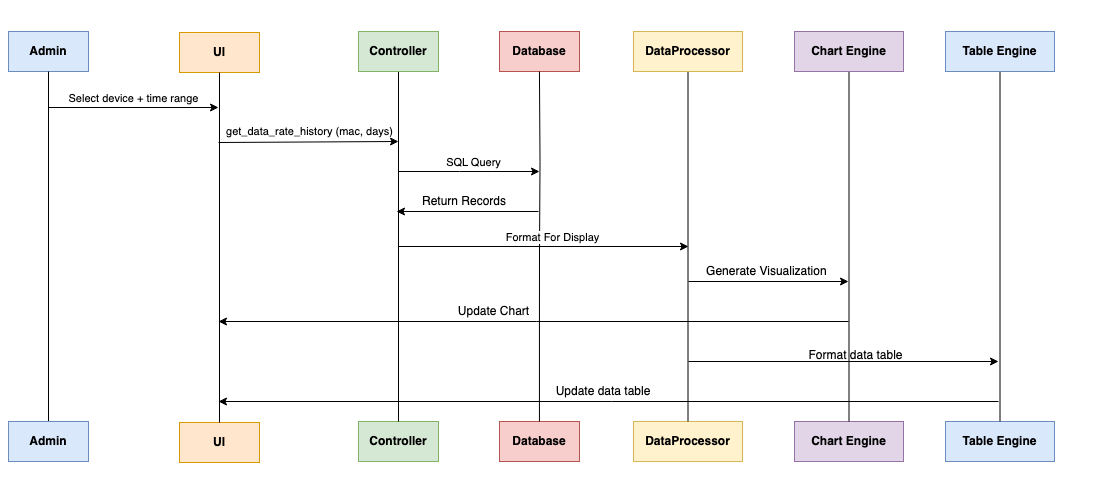

The diagram above was exported from draw.io. Its source (the exported page's mxGraphModel, read from the mxfile embedded in the PNG):
<mxGraphModel dx="1148" dy="741" grid="1" gridSize="10" guides="1" tooltips="1" connect="1" arrows="1" fold="1" page="1" pageScale="1" pageWidth="850" pageHeight="1100" math="0" shadow="0">
  <root>
    <mxCell id="0" />
    <mxCell id="1" parent="0" />
    <mxCell id="xBe3rlSVk8Kq-N4p0GM1-1" value="" style="rounded=0;whiteSpace=wrap;html=1;strokeColor=#FFFFFF;" parent="1" vertex="1">
      <mxGeometry x="52" y="29" width="1098" height="501" as="geometry" />
    </mxCell>
    <mxCell id="xBe3rlSVk8Kq-N4p0GM1-2" value="&lt;b&gt;Admin&lt;/b&gt;" style="rounded=0;whiteSpace=wrap;html=1;fillColor=#dae8fc;strokeColor=#6c8ebf;" parent="1" vertex="1">
      <mxGeometry x="60" y="60" width="80" height="40" as="geometry" />
    </mxCell>
    <mxCell id="xBe3rlSVk8Kq-N4p0GM1-4" style="edgeStyle=orthogonalEdgeStyle;rounded=0;orthogonalLoop=1;jettySize=auto;html=1;endArrow=none;startFill=0;" parent="1" source="xBe3rlSVk8Kq-N4p0GM1-3" target="xBe3rlSVk8Kq-N4p0GM1-2" edge="1">
      <mxGeometry relative="1" as="geometry" />
    </mxCell>
    <mxCell id="xBe3rlSVk8Kq-N4p0GM1-3" value="&lt;b&gt;Admin&lt;/b&gt;" style="rounded=0;whiteSpace=wrap;html=1;fillColor=#dae8fc;strokeColor=#6c8ebf;" parent="1" vertex="1">
      <mxGeometry x="60" y="450" width="80" height="40" as="geometry" />
    </mxCell>
    <mxCell id="xBe3rlSVk8Kq-N4p0GM1-5" value="&lt;b&gt;UI&lt;/b&gt;" style="rounded=0;whiteSpace=wrap;html=1;fillColor=#ffe6cc;strokeColor=#d79b00;" parent="1" vertex="1">
      <mxGeometry x="231" y="61" width="80" height="40" as="geometry" />
    </mxCell>
    <mxCell id="xBe3rlSVk8Kq-N4p0GM1-6" value="&lt;b&gt;UI&lt;/b&gt;" style="rounded=0;whiteSpace=wrap;html=1;fillColor=#ffe6cc;strokeColor=#d79b00;" parent="1" vertex="1">
      <mxGeometry x="231" y="451" width="80" height="40" as="geometry" />
    </mxCell>
    <mxCell id="xBe3rlSVk8Kq-N4p0GM1-7" style="edgeStyle=orthogonalEdgeStyle;rounded=0;orthogonalLoop=1;jettySize=auto;html=1;endArrow=none;startFill=0;" parent="1" source="xBe3rlSVk8Kq-N4p0GM1-6" target="xBe3rlSVk8Kq-N4p0GM1-5" edge="1">
      <mxGeometry relative="1" as="geometry" />
    </mxCell>
    <mxCell id="xBe3rlSVk8Kq-N4p0GM1-8" value="" style="endArrow=classic;html=1;rounded=0;" parent="1" edge="1">
      <mxGeometry width="50" height="50" relative="1" as="geometry">
        <mxPoint x="100" y="136" as="sourcePoint" />
        <mxPoint x="270" y="136" as="targetPoint" />
      </mxGeometry>
    </mxCell>
    <mxCell id="xBe3rlSVk8Kq-N4p0GM1-9" value="Select device + time range" style="edgeLabel;html=1;align=center;verticalAlign=middle;resizable=0;points=[];" parent="xBe3rlSVk8Kq-N4p0GM1-8" vertex="1" connectable="0">
      <mxGeometry x="0.0909" y="3" relative="1" as="geometry">
        <mxPoint x="-9" y="-7" as="offset" />
      </mxGeometry>
    </mxCell>
    <mxCell id="xBe3rlSVk8Kq-N4p0GM1-10" value="&lt;b&gt;Controller&lt;/b&gt;" style="rounded=0;whiteSpace=wrap;html=1;fillColor=#d5e8d4;strokeColor=#82b366;" parent="1" vertex="1">
      <mxGeometry x="410" y="450" width="80" height="40" as="geometry" />
    </mxCell>
    <mxCell id="xBe3rlSVk8Kq-N4p0GM1-11" style="edgeStyle=orthogonalEdgeStyle;rounded=0;orthogonalLoop=1;jettySize=auto;html=1;endArrow=none;startFill=0;" parent="1" source="xBe3rlSVk8Kq-N4p0GM1-10" target="xBe3rlSVk8Kq-N4p0GM1-12" edge="1">
      <mxGeometry relative="1" as="geometry" />
    </mxCell>
    <mxCell id="xBe3rlSVk8Kq-N4p0GM1-12" value="&lt;b&gt;Controller&lt;/b&gt;" style="rounded=0;whiteSpace=wrap;html=1;fillColor=#d5e8d4;strokeColor=#82b366;" parent="1" vertex="1">
      <mxGeometry x="410" y="60" width="80" height="40" as="geometry" />
    </mxCell>
    <mxCell id="xBe3rlSVk8Kq-N4p0GM1-13" value="" style="endArrow=classic;html=1;rounded=0;" parent="1" edge="1">
      <mxGeometry width="50" height="50" relative="1" as="geometry">
        <mxPoint x="270" y="171" as="sourcePoint" />
        <mxPoint x="450" y="170" as="targetPoint" />
      </mxGeometry>
    </mxCell>
    <mxCell id="xBe3rlSVk8Kq-N4p0GM1-14" value="get_data_rate_history (mac, days)" style="edgeLabel;html=1;align=center;verticalAlign=middle;resizable=0;points=[];" parent="xBe3rlSVk8Kq-N4p0GM1-13" vertex="1" connectable="0">
      <mxGeometry x="-0.0857" y="2" relative="1" as="geometry">
        <mxPoint x="8" y="-9" as="offset" />
      </mxGeometry>
    </mxCell>
    <mxCell id="xBe3rlSVk8Kq-N4p0GM1-15" value="&lt;b&gt;Database&lt;/b&gt;" style="rounded=0;whiteSpace=wrap;html=1;fillColor=#f8cecc;strokeColor=#b85450;" parent="1" vertex="1">
      <mxGeometry x="551" y="60" width="80" height="40" as="geometry" />
    </mxCell>
    <mxCell id="xBe3rlSVk8Kq-N4p0GM1-16" style="edgeStyle=orthogonalEdgeStyle;rounded=0;orthogonalLoop=1;jettySize=auto;html=1;endArrow=none;startFill=0;" parent="1" target="xBe3rlSVk8Kq-N4p0GM1-15" edge="1">
      <mxGeometry relative="1" as="geometry">
        <mxPoint x="591" y="280" as="sourcePoint" />
      </mxGeometry>
    </mxCell>
    <mxCell id="xBe3rlSVk8Kq-N4p0GM1-17" value="&lt;b&gt;Database&lt;/b&gt;" style="rounded=0;whiteSpace=wrap;html=1;fillColor=#f8cecc;strokeColor=#b85450;" parent="1" vertex="1">
      <mxGeometry x="551" y="450" width="80" height="40" as="geometry" />
    </mxCell>
    <mxCell id="xBe3rlSVk8Kq-N4p0GM1-18" value="" style="endArrow=classic;html=1;rounded=0;" parent="1" edge="1">
      <mxGeometry width="50" height="50" relative="1" as="geometry">
        <mxPoint x="450" y="200" as="sourcePoint" />
        <mxPoint x="591" y="200" as="targetPoint" />
        <Array as="points">
          <mxPoint x="511" y="200" />
        </Array>
      </mxGeometry>
    </mxCell>
    <mxCell id="xBe3rlSVk8Kq-N4p0GM1-19" value="SQL Query" style="edgeLabel;html=1;align=center;verticalAlign=middle;resizable=0;points=[];" parent="xBe3rlSVk8Kq-N4p0GM1-18" vertex="1" connectable="0">
      <mxGeometry x="-0.2267" relative="1" as="geometry">
        <mxPoint x="20" y="-10" as="offset" />
      </mxGeometry>
    </mxCell>
    <mxCell id="xBe3rlSVk8Kq-N4p0GM1-23" value="" style="edgeStyle=orthogonalEdgeStyle;rounded=0;orthogonalLoop=1;jettySize=auto;html=1;endArrow=none;startFill=0;" parent="1" source="xBe3rlSVk8Kq-N4p0GM1-17" edge="1">
      <mxGeometry relative="1" as="geometry">
        <mxPoint x="591" y="450" as="sourcePoint" />
        <mxPoint x="591" y="270" as="targetPoint" />
      </mxGeometry>
    </mxCell>
    <mxCell id="xBe3rlSVk8Kq-N4p0GM1-24" value="&lt;b&gt;DataProcessor&lt;/b&gt;" style="rounded=0;whiteSpace=wrap;html=1;fillColor=#fff2cc;strokeColor=#d6b656;" parent="1" vertex="1">
      <mxGeometry x="685" y="450" width="109" height="40" as="geometry" />
    </mxCell>
    <mxCell id="xBe3rlSVk8Kq-N4p0GM1-25" style="edgeStyle=orthogonalEdgeStyle;rounded=0;orthogonalLoop=1;jettySize=auto;html=1;endArrow=none;startFill=0;" parent="1" source="xBe3rlSVk8Kq-N4p0GM1-24" target="xBe3rlSVk8Kq-N4p0GM1-26" edge="1">
      <mxGeometry relative="1" as="geometry" />
    </mxCell>
    <mxCell id="xBe3rlSVk8Kq-N4p0GM1-26" value="&lt;b&gt;DataProcessor&lt;/b&gt;" style="rounded=0;whiteSpace=wrap;html=1;fillColor=#fff2cc;strokeColor=#d6b656;" parent="1" vertex="1">
      <mxGeometry x="685" y="60" width="109" height="40" as="geometry" />
    </mxCell>
    <mxCell id="xBe3rlSVk8Kq-N4p0GM1-27" value="" style="endArrow=classic;html=1;rounded=0;" parent="1" edge="1">
      <mxGeometry width="50" height="50" relative="1" as="geometry">
        <mxPoint x="450" y="275" as="sourcePoint" />
        <mxPoint x="740" y="275" as="targetPoint" />
      </mxGeometry>
    </mxCell>
    <mxCell id="xBe3rlSVk8Kq-N4p0GM1-33" value="Format For Display" style="edgeLabel;html=1;align=center;verticalAlign=middle;resizable=0;points=[];" parent="xBe3rlSVk8Kq-N4p0GM1-27" vertex="1" connectable="0">
      <mxGeometry x="-0.1464" y="2" relative="1" as="geometry">
        <mxPoint x="30" y="-8" as="offset" />
      </mxGeometry>
    </mxCell>
    <mxCell id="52sY6pwTPn8RctD2uHhb-1" value="" style="endArrow=classic;html=1;rounded=0;" edge="1" parent="1">
      <mxGeometry width="50" height="50" relative="1" as="geometry">
        <mxPoint x="590" y="240" as="sourcePoint" />
        <mxPoint x="448" y="240" as="targetPoint" />
      </mxGeometry>
    </mxCell>
    <mxCell id="52sY6pwTPn8RctD2uHhb-2" value="Return Records" style="text;html=1;align=center;verticalAlign=middle;whiteSpace=wrap;rounded=0;" vertex="1" parent="1">
      <mxGeometry x="471" y="220" width="90" height="20" as="geometry" />
    </mxCell>
    <mxCell id="52sY6pwTPn8RctD2uHhb-3" value="&lt;b&gt;Chart Engine&lt;/b&gt;" style="rounded=0;whiteSpace=wrap;html=1;fillColor=#e1d5e7;strokeColor=#9673a6;" vertex="1" parent="1">
      <mxGeometry x="846" y="450" width="109" height="40" as="geometry" />
    </mxCell>
    <mxCell id="52sY6pwTPn8RctD2uHhb-4" style="edgeStyle=orthogonalEdgeStyle;rounded=0;orthogonalLoop=1;jettySize=auto;html=1;endArrow=none;startFill=0;" edge="1" parent="1" source="52sY6pwTPn8RctD2uHhb-3" target="52sY6pwTPn8RctD2uHhb-5">
      <mxGeometry relative="1" as="geometry" />
    </mxCell>
    <mxCell id="52sY6pwTPn8RctD2uHhb-5" value="&lt;b&gt;Chart Engine&lt;/b&gt;" style="rounded=0;whiteSpace=wrap;html=1;fillColor=#e1d5e7;strokeColor=#9673a6;" vertex="1" parent="1">
      <mxGeometry x="846" y="60" width="109" height="40" as="geometry" />
    </mxCell>
    <mxCell id="52sY6pwTPn8RctD2uHhb-6" value="&lt;b&gt;Table Engine&lt;/b&gt;" style="rounded=0;whiteSpace=wrap;html=1;fillColor=#dae8fc;strokeColor=#6c8ebf;" vertex="1" parent="1">
      <mxGeometry x="997" y="450" width="109" height="40" as="geometry" />
    </mxCell>
    <mxCell id="52sY6pwTPn8RctD2uHhb-7" style="edgeStyle=orthogonalEdgeStyle;rounded=0;orthogonalLoop=1;jettySize=auto;html=1;endArrow=none;startFill=0;" edge="1" parent="1" source="52sY6pwTPn8RctD2uHhb-6" target="52sY6pwTPn8RctD2uHhb-8">
      <mxGeometry relative="1" as="geometry" />
    </mxCell>
    <mxCell id="52sY6pwTPn8RctD2uHhb-8" value="&lt;b&gt;Table Engine&lt;/b&gt;" style="rounded=0;whiteSpace=wrap;html=1;fillColor=#dae8fc;strokeColor=#6c8ebf;" vertex="1" parent="1">
      <mxGeometry x="997" y="60" width="109" height="40" as="geometry" />
    </mxCell>
    <mxCell id="52sY6pwTPn8RctD2uHhb-9" value="" style="endArrow=classic;html=1;rounded=0;" edge="1" parent="1">
      <mxGeometry width="50" height="50" relative="1" as="geometry">
        <mxPoint x="740" y="310" as="sourcePoint" />
        <mxPoint x="900" y="310" as="targetPoint" />
      </mxGeometry>
    </mxCell>
    <mxCell id="52sY6pwTPn8RctD2uHhb-10" value="Generate Visualization&amp;nbsp;" style="text;html=1;align=center;verticalAlign=middle;whiteSpace=wrap;rounded=0;" vertex="1" parent="1">
      <mxGeometry x="755" y="290" width="130" height="20" as="geometry" />
    </mxCell>
    <mxCell id="52sY6pwTPn8RctD2uHhb-11" value="" style="endArrow=classic;html=1;rounded=0;" edge="1" parent="1">
      <mxGeometry width="50" height="50" relative="1" as="geometry">
        <mxPoint x="900" y="350" as="sourcePoint" />
        <mxPoint x="270" y="350" as="targetPoint" />
      </mxGeometry>
    </mxCell>
    <mxCell id="52sY6pwTPn8RctD2uHhb-12" value="Update Chart" style="text;html=1;align=center;verticalAlign=middle;whiteSpace=wrap;rounded=0;" vertex="1" parent="1">
      <mxGeometry x="506" y="330" width="79" height="20" as="geometry" />
    </mxCell>
    <mxCell id="52sY6pwTPn8RctD2uHhb-13" value="" style="endArrow=classic;html=1;rounded=0;" edge="1" parent="1">
      <mxGeometry width="50" height="50" relative="1" as="geometry">
        <mxPoint x="740" y="390" as="sourcePoint" />
        <mxPoint x="1050" y="390" as="targetPoint" />
      </mxGeometry>
    </mxCell>
    <mxCell id="52sY6pwTPn8RctD2uHhb-14" value="Format data table" style="text;html=1;align=center;verticalAlign=middle;whiteSpace=wrap;rounded=0;" vertex="1" parent="1">
      <mxGeometry x="850" y="369" width="115" height="30" as="geometry" />
    </mxCell>
    <mxCell id="52sY6pwTPn8RctD2uHhb-15" value="" style="endArrow=classic;html=1;rounded=0;" edge="1" parent="1">
      <mxGeometry width="50" height="50" relative="1" as="geometry">
        <mxPoint x="1050" y="430" as="sourcePoint" />
        <mxPoint x="270" y="430" as="targetPoint" />
      </mxGeometry>
    </mxCell>
    <mxCell id="52sY6pwTPn8RctD2uHhb-17" value="Update data table" style="text;html=1;align=center;verticalAlign=middle;whiteSpace=wrap;rounded=0;" vertex="1" parent="1">
      <mxGeometry x="600" y="410" width="110" height="20" as="geometry" />
    </mxCell>
  </root>
</mxGraphModel>